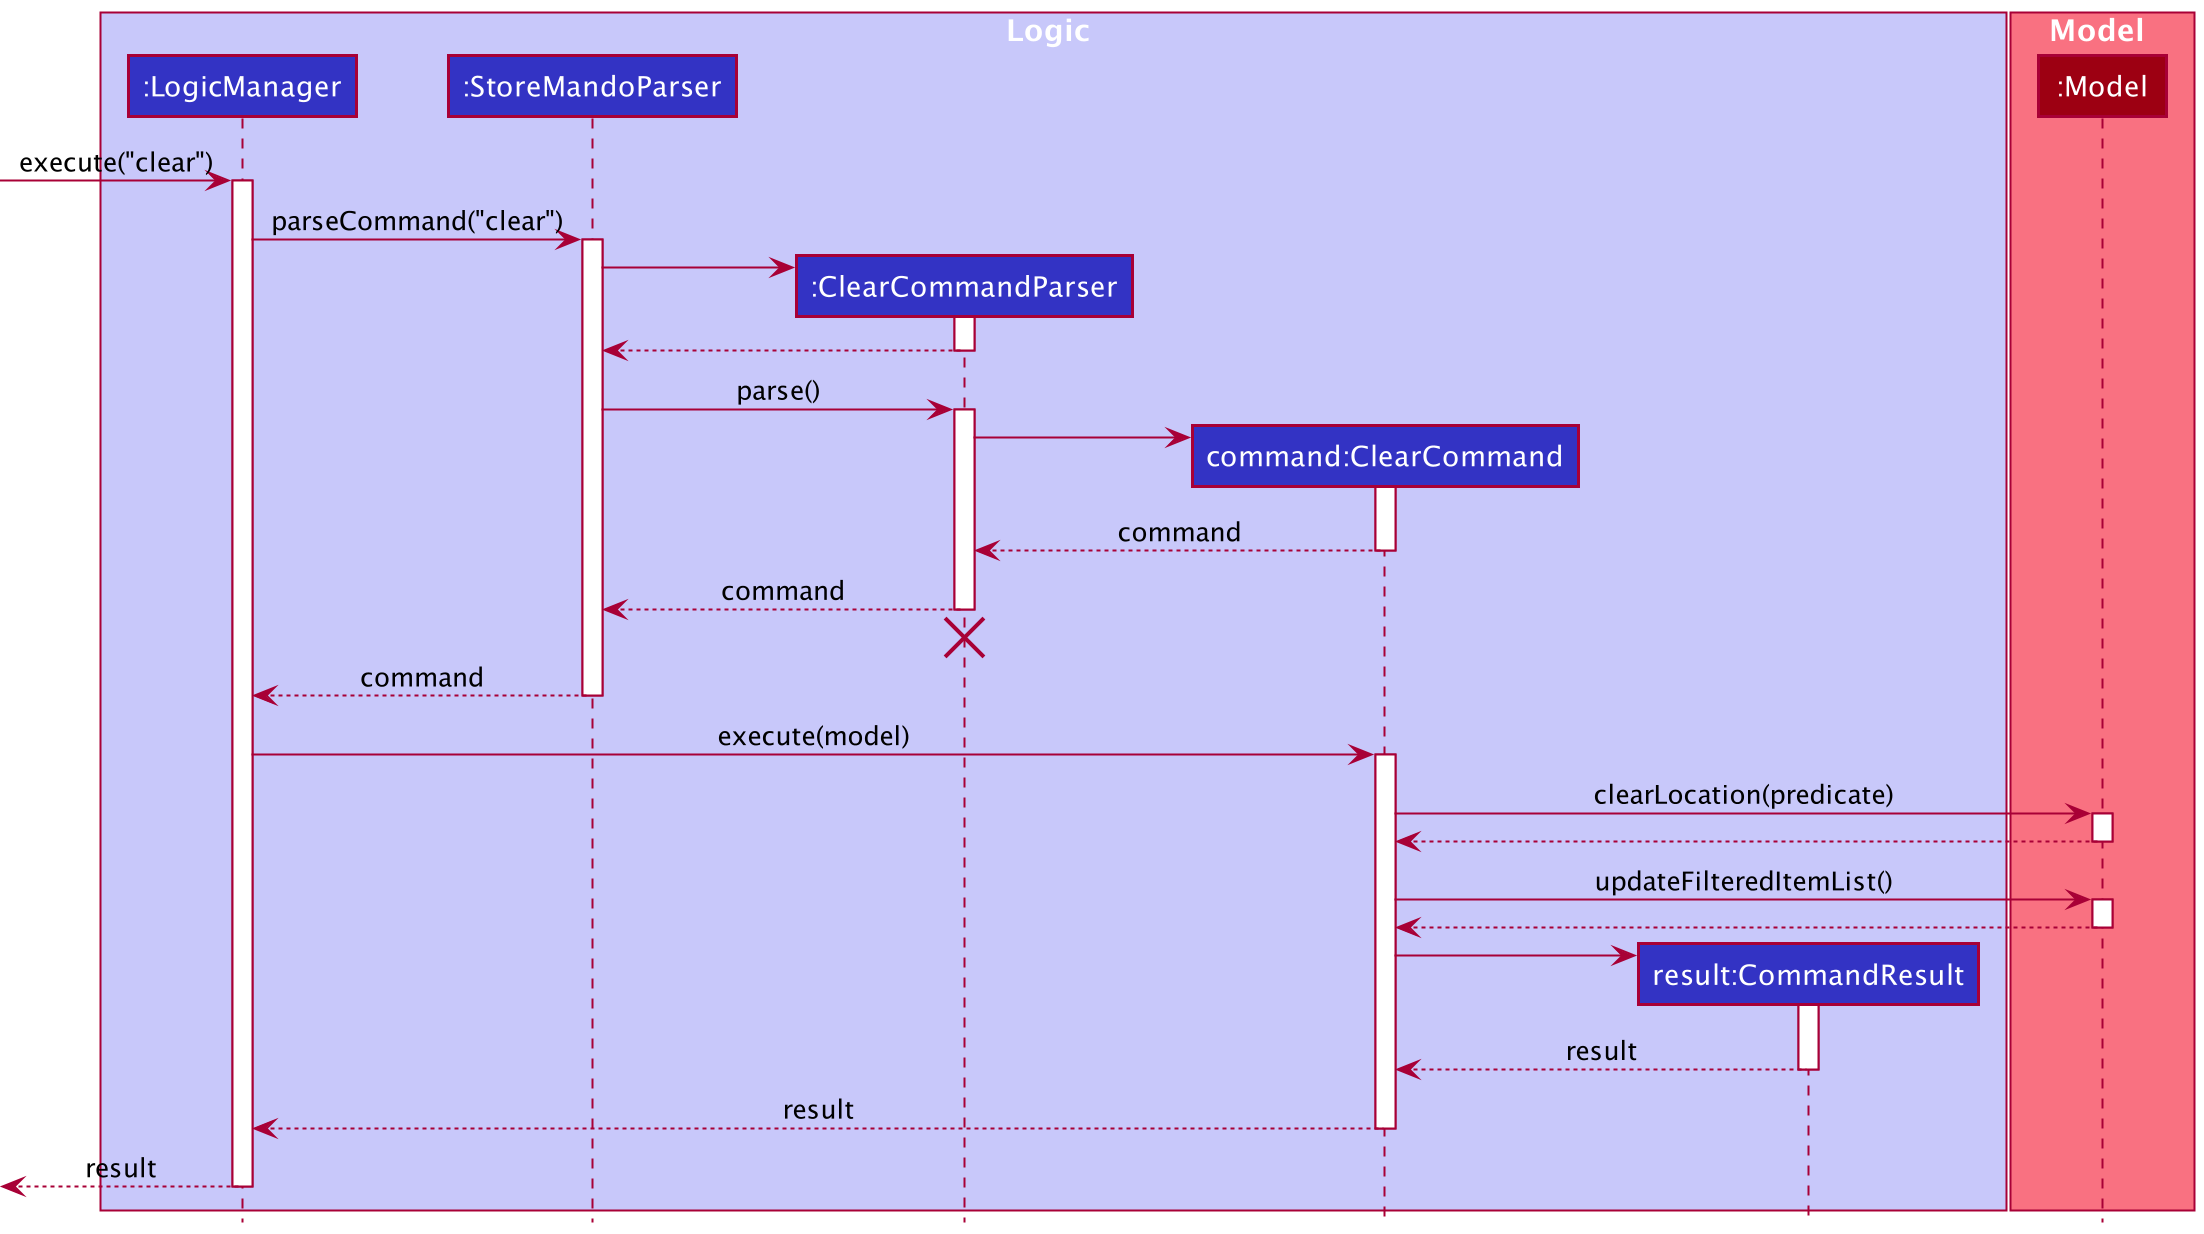

The diagram above was rendered by PlantUML. Its source (embedded in the PNG):
@startuml
!include style.puml

box Logic LOGIC_COLOR_T1
participant ":LogicManager" as LogicManager LOGIC_COLOR
participant ":StoreMandoParser" as StoreMandoParser LOGIC_COLOR
participant ":ClearCommandParser" as ClearCommandParser LOGIC_COLOR
participant "command:ClearCommand" as ClearCommand LOGIC_COLOR
participant "result:CommandResult" as CommandResult LOGIC_COLOR
end box

box Model MODEL_COLOR_T1
participant ":Model" as Model MODEL_COLOR
end box

[-> LogicManager : execute("clear")
activate LogicManager

LogicManager -> StoreMandoParser : parseCommand("clear")
activate StoreMandoParser

create ClearCommandParser
StoreMandoParser -> ClearCommandParser
activate ClearCommandParser

ClearCommandParser --> StoreMandoParser
deactivate ClearCommandParser

StoreMandoParser -> ClearCommandParser : parse()
activate ClearCommandParser

create ClearCommand
ClearCommandParser -> ClearCommand :
activate ClearCommand

ClearCommand --> ClearCommandParser : command
deactivate ClearCommand

ClearCommandParser --> StoreMandoParser : command
deactivate ClearCommandParser

'Hidden arrow to position the destroy marker below the end of the activation bar.
ClearCommandParser -[hidden]-> StoreMandoParser
destroy ClearCommandParser

StoreMandoParser --> LogicManager : command
deactivate StoreMandoParser

LogicManager -> ClearCommand : execute(model)
activate ClearCommand

ClearCommand -> Model : clearLocation(predicate)
activate Model

Model --> ClearCommand
deactivate Model

ClearCommand -> Model : updateFilteredItemList()
activate Model

Model --> ClearCommand
deactivate Model

create CommandResult
ClearCommand -> CommandResult
activate CommandResult

CommandResult --> ClearCommand : result
deactivate CommandResult

ClearCommand --> LogicManager : result
deactivate ClearCommand

[<--LogicManager : result
deactivate LogicManager
@enduml